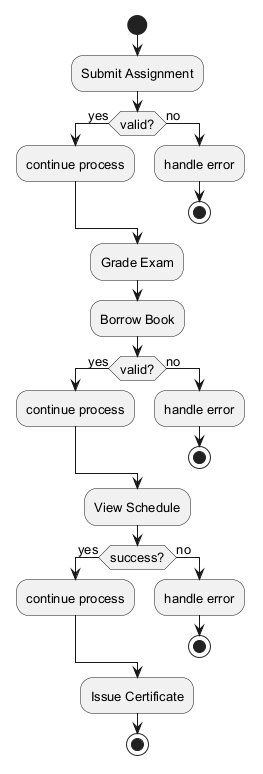

The diagram above was rendered by PlantUML. Its source (embedded in the PNG):
@startuml
skinparam backgroundColor #FFFFFF
skinparam classBackgroundColor #F3E5F5
skinparam classBorderColor #6A1B9A
skinparam defaultFontSize 13
start
:Submit Assignment;
if (valid?) then (yes)
:continue process;
else (no)
:handle error;
stop
endif
:Grade Exam;
:Borrow Book;
if (valid?) then (yes)
:continue process;
else (no)
:handle error;
stop
endif
:View Schedule;
if (success?) then (yes)
:continue process;
else (no)
:handle error;
stop
endif
:Issue Certificate;
stop
@enduml